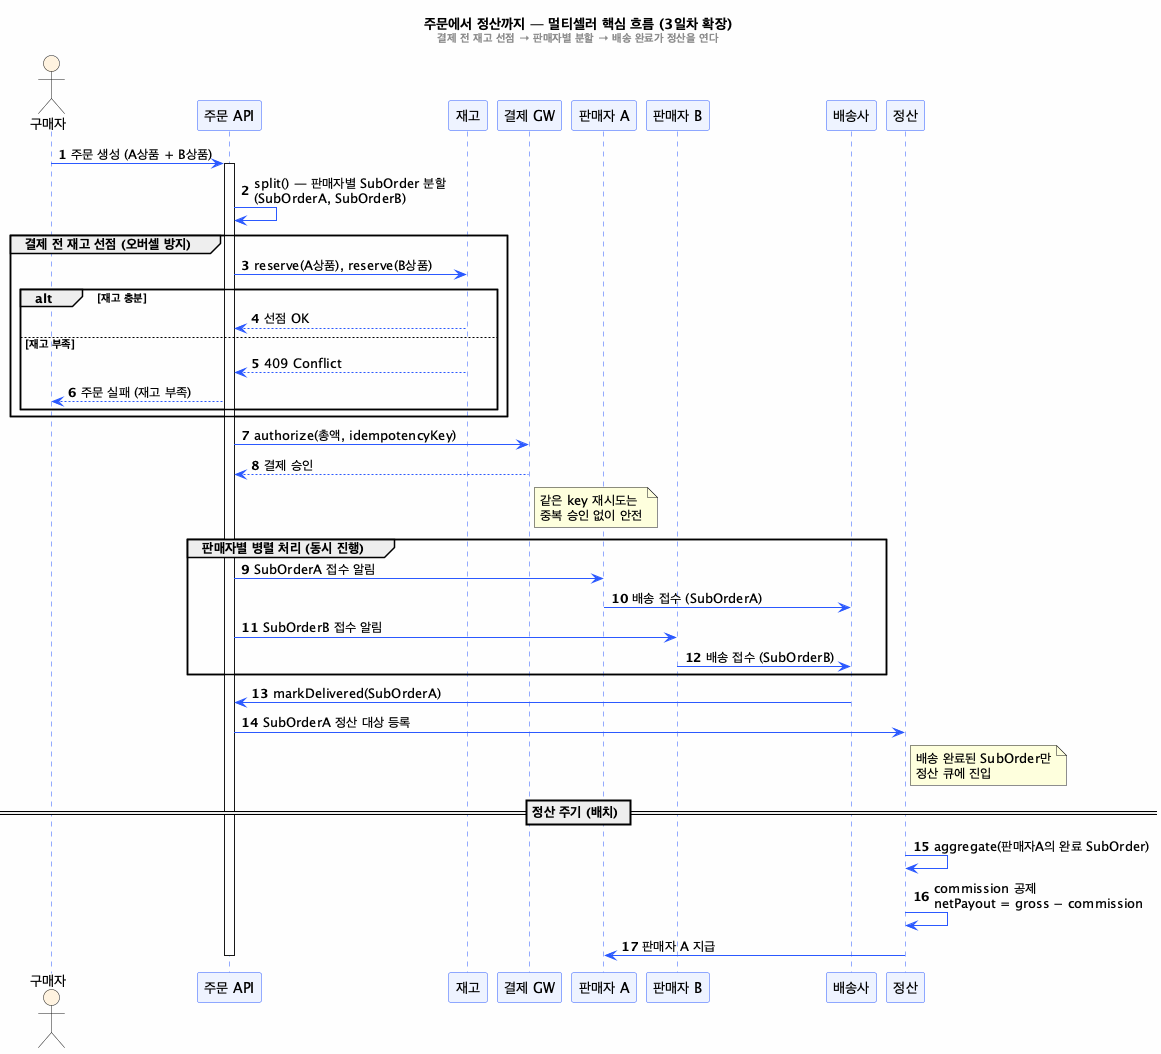

The diagram above was rendered by PlantUML. Its source (embedded in the PNG):
@startuml sequence-order-to-settlement
autonumber
skinparam backgroundColor #FEFEFE
skinparam shadowing false
skinparam sequence {
  ArrowColor #2b59ff
  LifeLineBorderColor #2b59ff
  ParticipantBackgroundColor #EEF3FF
  ParticipantBorderColor #2b59ff
  ActorBackgroundColor #FFF3E0
}
title 주문에서 정산까지 — 멀티셀러 핵심 흐름 (3일차 확장)\n<size:11><color:#888>결제 전 재고 선점 → 판매자별 분할 → 배송 완료가 정산을 연다</color></size>

actor 구매자 as Buyer
participant "주문 API" as API
participant "재고" as Inv
participant "결제 GW" as PG
participant "판매자 A" as SA
participant "판매자 B" as SB
participant "배송사" as Carrier
participant "정산" as Settle

Buyer -> API : 주문 생성 (A상품 + B상품)
activate API
API -> API : split() — 판매자별 SubOrder 분할\n(SubOrderA, SubOrderB)

group 결제 전 재고 선점 (오버셀 방지)
  API -> Inv : reserve(A상품), reserve(B상품)
  alt 재고 충분
    Inv --> API : 선점 OK
  else 재고 부족
    Inv --> API : 409 Conflict
    API --> Buyer : 주문 실패 (재고 부족)
  end
end

API -> PG : authorize(총액, idempotencyKey)
PG --> API : 결제 승인
note right of PG : 같은 key 재시도는\n중복 승인 없이 안전

group 판매자별 병렬 처리 (동시 진행)
  API -> SA : SubOrderA 접수 알림
  SA -> Carrier : 배송 접수 (SubOrderA)
  API -> SB : SubOrderB 접수 알림
  SB -> Carrier : 배송 접수 (SubOrderB)
end

Carrier -> API : markDelivered(SubOrderA)
API -> Settle : SubOrderA 정산 대상 등록
note right of Settle : 배송 완료된 SubOrder만\n정산 큐에 진입

== 정산 주기 (배치) ==
Settle -> Settle : aggregate(판매자A의 완료 SubOrder)
Settle -> Settle : commission 공제\nnetPayout = gross − commission
Settle -> SA : 판매자 A 지급
deactivate API

@enduml